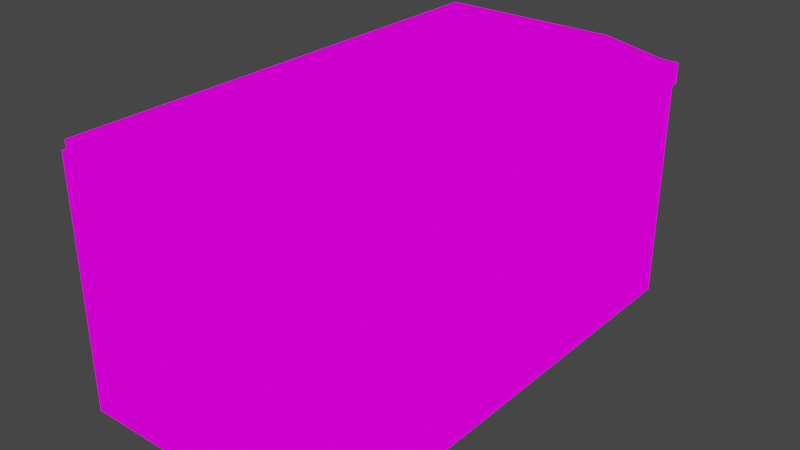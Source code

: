 # Source: BigTrashCam2.blend  (saved by Blender 2.82.7; exported with 4.5.12 LTS)
import bpy
from mathutils import Matrix  # noqa: F401  (used for matrix-valued properties, if any)

bpy.ops.wm.read_factory_settings(use_empty=True)
scene = bpy.context.scene
scene.name = 'Scene'

# ---- collections
col_collection = bpy.data.collections.new('Collection'); scene.collection.children.link(col_collection)

# ---- images (referenced by path relative to the original .blend; pixels are not part of the script)
import os
ASSET_DIR = os.environ.get("B2B_ASSET_DIR", "")  # directory of the original .blend (textures are referenced by path, not embedded)
HERE = os.path.dirname(os.path.abspath(__file__))  # packed textures are extracted next to this script under _unpacked/

def load_image(name, relpath, width, height, colorspace="sRGB"):
    """Load a texture the original file referenced (path relative to the .blend, or extracted next to this script)."""
    p = next((c for c in (os.path.join(HERE, relpath), os.path.join(ASSET_DIR, relpath)) if relpath and os.path.exists(c)), "")
    if p:
        img = bpy.data.images.load(p, check_existing=True)
        img.name = name
    else:  # same state as the original file: an image datablock whose file is absent (Cycles renders it pink)
        img = bpy.data.images.new(name, width, height)
        img.source = "FILE"
        img.filepath = "//" + (relpath or name)
    img.colorspace_settings.name = colorspace
    return img
img_bigtrashcans_png_001 = load_image('BigTrashCans.png.001', 'BigTrashCans.png', 1024, 1024, 'sRGB')

# ---- materials (node trees are filled in below, after node groups)
mat_bigtrashcans = bpy.data.materials.new('BigTrashCans')
mat_bigtrashcans.alpha_threshold = 0.0
mat_bigtrashcans.use_transparent_shadow = False
mat_bigtrashcans.line_color = (0.0, 0.0, 0.0, 1.0)

# ---- material node trees
mat_bigtrashcans.use_nodes = True; mat_bigtrashcans.node_tree.nodes.clear()
_N = mat_bigtrashcans.node_tree.nodes; _L = mat_bigtrashcans.node_tree.links
n0 = _N.new('ShaderNodeOutputMaterial'); n0.name = 'Material Output'; n0.location = (400, 0)
n1 = _N.new('ShaderNodeLightPath'); n1.name = 'Light Path'; n1.location = (0, 250)
n2 = _N.new('ShaderNodeBsdfTransparent'); n2.name = 'Transparent BSDF'; n2.location = (-200, -100)
n3 = _N.new('ShaderNodeEmission'); n3.name = 'Emission'; n3.location = (-200, -200)
n4 = _N.new('ShaderNodeMixShader'); n4.name = 'Mix Shader'; n4.location = (200, 0)
n5 = _N.new('ShaderNodeMixShader'); n5.name = 'Mix Shader.001'; n5.location = (0, -100)
n6 = _N.new('ShaderNodeTexImage'); n6.name = 'Image Texture'; n6.location = (-500, 100)
n6.image = img_bigtrashcans_png_001
n6.interpolation = 'Closest'
_L.new(n6.outputs[0], n3.inputs[0])
_L.new(n6.outputs[1], n5.inputs[0])
_L.new(n2.outputs[0], n5.inputs[1])
_L.new(n2.outputs[0], n4.inputs[1])
_L.new(n3.outputs[0], n5.inputs[2])
_L.new(n5.outputs[0], n4.inputs[2])
_L.new(n1.outputs[0], n4.inputs[0])
_L.new(n4.outputs[0], n0.inputs[0])
n0.is_active_output = True

# ---- world
world_world = bpy.data.worlds.new('World'); scene.world = world_world
world_world.use_nodes = True; world_world.node_tree.nodes.clear()
_N = world_world.node_tree.nodes; _L = world_world.node_tree.links
n0 = _N.new('ShaderNodeOutputWorld'); n0.name = 'World Output'; n0.location = (300, 300)
n1 = _N.new('ShaderNodeBackground'); n1.name = 'Background'; n1.location = (10, 300)
n1.inputs[0].default_value = (0.05088, 0.05088, 0.05088, 1.0)
_L.new(n1.outputs[0], n0.inputs[0])
n0.is_active_output = True
world_world.color = (0.05088, 0.05088, 0.05088)
world_world.use_sun_shadow = False
world_world.sun_shadow_jitter_overblur = 0.0

# ---- meshes
me_cube = bpy.data.meshes.new('Cube')
me_cube.from_pydata([(0.0, 0.75, -0.06607), (0.0, -0.25, -0.06607), (0.0, 0.5, -0.06607), (0.0, 1.0, -0.06607), (-0.982, 0.75, 0.0), (0.0, 0.0, -0.06607), (-0.982, 0.25, 0.0), (-0.75, 1.0, 0.0), (0.0, 0.25, -0.06607), (-0.982, -0.75, 0.0), (0.0, -1.0, -0.06607), (0.0, -0.75, -0.75), (-0.5, -1.0, -0.75), (-0.982, -1.0, -0.75), (-0.5, 0.5, -1.0), (-0.5, -1.0, -0.25), (-0.75, -1.0, 0.0), (-0.982, -0.5, 0.0), (-0.982, -0.25, 0.0), (-1.074, 1.0, -0.75), (-0.982, 0.5, 0.0), (-0.75, 0.5, -1.0), (0.0, 0.0, -0.5), (-0.75, 0.75, -1.0), (0.0, -0.75, -1.0), (-0.25, -1.0, -1.0), (-0.5, 0.75, -1.0), (0.0, 0.0, -1.0), (0.0, -0.75, -0.06607), (0.0, 0.25, -0.75), (0.0, -0.25, -0.75), (0.0, -0.5, -1.0), (0.0, 0.0, -0.75), (0.0, -1.0, -1.0), (0.0, -0.5, -0.06607), (0.0, 0.75, -0.75), (0.0, 0.5, -0.75), (0.0, 1.0, -0.75), (-0.25, -1.0, -0.25), (0.0, -0.5, -0.75), (0.0, -0.25, -0.25), (0.0, 0.0, -0.25), (0.0, 0.25, -0.25), (0.0, -0.75, -0.25), (0.0, -0.25, -0.5), (0.0, -0.75, -0.5), (-0.75, -1.0, -1.0), (0.0, 0.5, -0.5), (-0.5, -1.0, 0.0), (0.0, 0.5, -0.25), (0.0, -0.5, -0.5), (0.0, 0.25, -0.5), (-0.5, 1.0, -0.5), (0.0, 0.75, -0.5), (0.0, 0.75, -0.25), (0.0, -1.0, -0.25), (0.0, -0.5, -0.25), (0.0, 1.0, -0.5), (-0.75, 1.0, -1.0), (-0.75, 1.0, -0.75), (-1.074, 0.5, 0.0), (0.0, 1.0, -0.25), (-0.75, -0.75, -1.0), (-0.75, -0.25, -1.0), (-0.25, 1.0, 0.0), (-0.75, 1.0, -0.5), (-0.5, 1.0, 0.0), (-0.982, 1.0, -0.5), (-0.5, 1.0, -0.25), (-0.982, 1.0, -0.25), (-0.5, 1.0, -0.75), (-0.75, 1.0, -0.25), (0.0, 1.0, -1.0), (-0.25, 1.0, -0.5), (-0.25, 1.0, -0.75), (-0.982, -1.0, -1.0), (-0.25, 1.0, -0.25), (-0.75, -1.0, -0.75), (-0.5, 0.25, -1.0), (-0.25, -1.0, 0.0), (-0.75, -1.0, -0.5), (-0.982, -1.0, -0.25), (-0.5, -1.0, -0.5), (-0.982, -1.0, 0.0), (-0.5, -1.0, -1.0), (0.0, -1.0, -0.5), (-0.75, -1.0, -0.25), (-0.982, 0.0, 0.0), (0.0, -1.0, -0.75), (-0.25, -1.0, -0.75), (-0.25, -1.0, -0.5), (-1.074, 0.5, -0.5), (-0.75, -0.5, -1.0), (-1.074, 0.25, 0.0), (-0.982, 1.0, -0.75), (-1.074, 1.0, 0.0), (-1.074, -1.0, -0.75), (-0.75, 0.25, -1.0), (-0.982, 1.0, 0.0), (-1.074, 0.0, 0.0), (-0.982, -1.0, -0.5), (-1.074, -0.25, 0.0), (-1.074, -0.5, 0.0), (-1.074, -1.0, 0.0), (-1.074, 0.75, -1.0), (-1.074, -0.75, 0.0), (-1.074, -0.75, -0.25), (-1.074, 0.75, 0.0), (-0.982, 0.0, -1.0), (-1.074, 0.25, -0.5), (-1.074, 0.5, -0.75), (-1.074, 0.0, -0.5), (-1.074, -1.0, -0.5), (-1.074, 1.0, -1.0), (-1.074, -1.0, -0.25), (-0.982, 0.25, -1.0), (-1.074, 0.5, -0.25), (-0.982, -0.25, -1.0), (-1.074, -0.75, -0.5), (-1.074, 0.75, -0.75), (-1.074, 0.25, -0.75), (-1.074, 0.75, -0.5), (-1.074, -0.25, -0.75), (-1.074, 0.0, -0.75), (-1.074, -0.75, -0.75), (-1.074, -0.5, -0.75), (-1.074, 0.75, -0.25), (-1.074, 1.0, -0.5), (-1.074, 0.25, -0.25), (-1.074, -0.25, -0.5), (-1.074, 0.0, -0.25), (-1.074, -0.25, -0.25), (-1.074, -0.5, -0.5), (-1.074, -0.5, -0.25), (-1.074, 1.0, -0.25), (0.0, 0.75, -1.0), (0.0, 0.25, -1.0), (0.0, 0.5, -1.0), (-0.25, 1.0, -1.0), (-0.25, 0.25, -1.0), (-0.25, -0.25, -1.0), (0.0, -0.25, -1.0), (-0.5, 1.0, -1.0), (-0.25, -0.5, -1.0), (-0.25, 0.75, -1.0), (-0.25, 0.5, -1.0), (-0.25, 0.0, -1.0), (-0.5, -0.75, -1.0), (-0.25, -0.75, -1.0), (-0.5, 0.0, -1.0), (-0.5, -0.25, -1.0), (-0.75, 0.0, -1.0), (-0.5, -0.5, -1.0), (-0.982, 1.0, -1.0), (-0.982, 0.5, -1.0), (-1.074, -1.0, -1.0), (-1.074, 0.25, -1.0), (-1.074, -0.5, -1.0), (-1.074, -0.75, -1.0), (-0.982, -0.5, -1.0), (-1.074, -0.25, -1.0), (-1.074, 0.0, -1.0), (-0.982, 0.75, -1.0), (-1.074, 0.5, -1.0), (-0.982, -0.75, -1.0), (0.0, -0.875, -0.06607), (-0.75, -0.875, 0.0), (-0.5, -0.875, 0.0), (0.0, -0.875, -0.25), (-0.25, -0.875, 0.0), (-0.982, -0.875, 0.0), (0.0, -0.875, -0.5), (0.0, -0.875, -1.0), (0.0, -0.875, -0.75), (-1.074, -0.875, -1.0), (-1.074, -0.875, -0.25), (-1.074, -0.875, 0.0), (-1.074, -0.875, -0.5), (-0.982, -0.875, -1.0), (-1.074, -0.875, -0.75), (-0.5, -0.875, -1.0), (-0.25, -0.875, -1.0), (-0.75, -0.875, -1.0), (-0.982, 0.875, 0.0), (-1.074, 0.875, 0.0), (0.0, 0.875, -0.5), (0.0, 0.875, -0.75), (0.0, 0.875, -0.06607), (-0.5, 0.875, 0.0), (-0.75, 0.875, 0.0), (-1.074, 0.875, -0.75), (0.0, 0.875, -0.25), (-0.25, 0.875, 0.0), (-0.25, 0.875, -1.0), (-0.5, 0.875, -1.0), (-1.074, 0.875, -1.0), (-1.074, 0.875, -0.5), (-1.074, 0.875, -0.25), (-0.75, 0.875, -1.0), (0.0, 0.875, -1.0), (-0.982, 0.875, -1.0), (-0.07321, 0.5, -0.04672), (-0.07321, -0.25, -1.0), (-0.07321, 0.0, -0.04672), (-0.07321, 0.25, -0.04672), (-0.07321, -1.0, -0.04672), (-0.07321, -0.75, -0.04672), (-0.07321, -1.0, -1.0), (-0.07321, -0.5, -0.04672), (-0.07321, 0.25, -1.0), (-0.07321, 0.0, -1.0), (-0.07321, -0.25, -0.04672), (-0.07321, 0.75, -0.04672), (-0.07321, 1.0, -0.5), (-0.07321, 1.0, -0.75), (-0.07321, 1.0, -0.04672), (-0.07321, 1.0, -0.25), (-0.07321, -1.0, -0.75), (-0.07321, -1.0, -0.5), (-0.07321, 0.5, -1.0), (-0.07321, -1.0, -0.25), (-0.07321, 0.75, -1.0), (-0.07321, 1.0, -1.0), (-0.07321, -0.5, -1.0), (-0.07321, -0.75, -1.0), (-0.07321, -0.875, -1.0), (-0.07321, -0.875, -0.04672), (-0.07321, 0.875, -1.0), (-0.07321, 0.875, -0.04672), (-0.866, -1.0, 0.0), (-0.866, -0.5, 0.0), (-0.866, 0.5, 0.0), (-0.866, 0.25, 0.0), (-0.866, -0.75, 0.0), (-0.866, -0.5, -1.0), (-0.866, 1.0, -0.25), (-0.866, 1.0, -0.5), (-0.866, -1.0, -1.0), (-0.866, -0.25, 0.0), (-0.866, 0.75, 0.0), (-0.866, 1.0, -0.75), (-0.866, 0.0, -1.0), (-0.866, 1.0, 0.0), (-0.866, -1.0, -0.75), (-0.866, -1.0, -0.5), (-0.866, -1.0, -0.25), (-0.866, 0.0, 0.0), (-0.866, 0.25, -1.0), (-0.866, 1.0, -1.0), (-0.866, 0.75, -1.0), (-0.866, 0.5, -1.0), (-0.866, -0.75, -1.0), (-0.866, -0.25, -1.0), (-0.866, -0.875, -1.0), (-0.866, -0.875, 0.0), (-0.866, 0.875, -1.0), (-0.866, 0.875, 0.0), (-0.7567, -0.5004, -0.3674), (-0.757, -0.2505, -0.3696), (-0.5076, 0.4995, -0.4111), (-0.4931, 0.7505, -0.4154), (-0.07575, 0.4998, -0.4708), (-0.2623, 0.4992, -0.445), (-0.7606, 0.2493, -0.3737), (-0.4891, 0.2507, -0.4113), (-0.2435, 0.0004362, -0.443), (-0.2546, -0.2503, -0.4391), (-0.2438, 0.2504, -0.4452), (-0.4999, -0.25, -0.4052), (-0.4887, -0.4992, -0.4044), (-0.4888, 0.0007497, -0.409), (-0.2478, 0.7501, -0.4493), (-0.2433, -0.4996, -0.4384), (-0.243, -0.7495, -0.4361), (-0.07512, -0.0001277, -0.4663), (-0.07544, 0.2499, -0.4685), (-0.7603, -0.000688, -0.3715), (-0.7465, 0.7502, -0.3803), (-0.4883, -0.7492, -0.4022), (-0.7539, -0.7503, -0.3654), (-0.86, 0.5004, -0.3623), (-0.7609, 0.4993, -0.376), (-0.8597, 0.2504, -0.36), (-0.8677, -0.7501, -0.3497), (-0.4991, -0.8749, -0.3995), (-0.07481, -0.2501, -0.464), (-0.07606, 0.7498, -0.4731), (-0.7466, 0.8752, -0.3814), (-0.256, 0.8746, -0.4493), (-0.8603, 0.7504, -0.3646), (-0.7537, -0.8752, -0.3643), (-0.2538, -0.8753, -0.4335), (-0.07403, -0.8751, -0.4583), (-0.5013, 0.8749, -0.4154), (-0.07622, 0.8748, -0.4742), (-0.07418, -0.7501, -0.4595), (-0.0745, -0.5001, -0.4617), (-0.8705, -0.5003, -0.3516), (-0.8708, -0.2503, -0.3539), (-0.8594, 0.0004429, -0.3578), (-0.8676, -0.8751, -0.3486), (-0.8605, 0.8754, -0.3657), (0.01394, 1.0, 0.00097), (-0.3002, 1.0, 0.04504), (-0.5502, 0.75, 0.04458), (0.01394, 0.75, 0.00097), (-0.5502, 1.0, 0.04458), (-1.05, 1.0, 0.04367), (-0.8002, 0.5, 0.04413), (-0.3002, 0.75, 0.04504), (-1.05, 0.5, 0.04367), (-0.8002, 1.0, 0.04413), (-1.05, 0.75, 0.04367), (-0.2954, 1.0, 0.01217), (-1.05, 0.25, 0.04367), (-0.8002, 0.0, 0.04413), (-0.3002, 0.25, 0.04504), (-0.3002, 0.5, 0.04504), (-0.8002, 0.75, 0.04413), (0.01394, 0.5, 0.00097), (0.01409, 1.0, -0.08264), (-0.5502, 0.25, 0.04458), (-0.5502, 0.5, 0.04458), (0.01394, 0.25, 0.00097), (-0.8002, -0.25, 0.04413), (0.01394, 0.0, 0.00097), (-0.8002, -0.5, 0.04413), (-1.05, 0.0, 0.04367), (-0.8002, 0.25, 0.04413), (-0.3002, 0.0, 0.04504), (-0.3002, -0.25, 0.04504), (-1.05, -0.5, 0.04367), (-0.5502, 0.0, 0.04458), (-1.05, -0.25, 0.04367), (0.01394, -0.25, 0.00097), (-0.5502, -0.5, 0.04458), (-0.3002, -0.5, 0.04504), (-0.5502, -0.25, 0.04458), (-0.3002, -1.0, 0.04504), (0.01394, -0.5, 0.00097), (-0.5502, -0.75, 0.04458), (-0.8002, -1.0, 0.04413), (-1.05, -1.0, 0.04367), (-0.3002, -0.75, 0.04504), (0.01394, -0.75, 0.00097), (0.01394, -1.0, 0.00097), (-1.05, -0.75, 0.04367), (-0.8002, -0.75, 0.04413), (-0.5502, -1.0, 0.04458), (0.01409, 0.75, -0.08264), (0.01409, 0.25, -0.08264), (0.01409, 0.5, -0.08264), (-0.2954, 0.5, 0.01217), (-0.2954, 0.25, 0.01217), (-1.045, 0.75, 0.0108), (-0.7954, 0.75, 0.01126), (-1.045, 1.0, 0.0108), (-0.7954, 1.0, 0.01126), (-0.2954, 0.75, 0.01217), (-0.5454, 0.75, 0.01171), (-0.5454, 0.5, 0.01171), (-0.2954, 0.0, 0.01217), (-0.5454, 1.0, 0.01171), (0.01409, -0.25, -0.08264), (0.01409, 0.0, -0.08264), (-1.045, -0.5, 0.0108), (-1.045, -0.75, 0.0108), (-1.045, 0.5, 0.0108), (-1.045, 0.25, 0.0108), (-0.5454, -1.0, 0.01171), (-0.2954, -1.0, 0.01217), (-0.5454, 0.0, 0.01171), (-0.7954, 0.0, 0.01126), (-0.7954, -0.25, 0.01126), (-1.045, 0.0, 0.0108), (-1.045, -0.25, 0.0108), (-0.7954, 0.5, 0.01126), (-0.7954, 0.25, 0.01126), (0.01409, -0.75, -0.08264), (0.01409, -0.5, -0.08264), (-0.5454, -0.25, 0.01171), (-0.7954, -0.5, 0.01126), (-0.5454, 0.25, 0.01171), (0.01409, -1.0, -0.08264), (-0.2954, -0.25, 0.01217), (-0.5454, -0.75, 0.01171), (-0.5454, -0.5, 0.01171), (-0.7954, -1.0, 0.01126), (-0.7954, -0.75, 0.01126), (-0.2954, -0.75, 0.01217), (-0.2954, -0.5, 0.01217), (-1.045, -1.0, 0.0108), (-0.05481, 1.0, 0.0008441), (-0.05481, 0.75, 0.0008441), (-0.05481, 0.5, 0.0008441), (-0.05481, 0.25, 0.0008441), (-0.05481, 0.0, 0.0008441), (-0.05481, -1.0, 0.0008441), (-0.05481, -0.25, 0.0008441), (-0.05481, -0.5, 0.0008441), (-0.05001, 1.0, -0.03202), (-0.05481, -0.75, 0.0008441), (-0.05001, 0.75, -0.03202), (-0.05001, 0.5, -0.03202), (-0.05001, 0.25, -0.03202), (-0.05001, 0.0, -0.03202), (-0.05001, -1.0, -0.03202), (-0.05001, -0.25, -0.03202), (-0.05001, -0.5, -0.03202), (-0.05001, -0.75, -0.03202)], [], [(228, 215, 64, 192), (201, 212, 286, 261), (188, 189, 287, 293), (246, 238, 298, 299), (232, 246, 299, 282), (226, 206, 295, 292), (256, 239, 289, 301), (192, 64, 66, 188), (231, 232, 282, 280), (206, 208, 296, 295), (189, 256, 301, 287), (239, 231, 280, 289), (208, 211, 285, 296), (211, 203, 274, 285), (169, 226, 292, 291), (188, 66, 7, 189), (254, 233, 9, 170), (233, 230, 17, 9), (230, 238, 18, 17), (238, 246, 87, 18), (246, 232, 6, 87), (232, 231, 20, 6), (231, 239, 4, 20), (256, 242, 98, 183), (172, 24, 11, 173), (24, 31, 39, 11), (31, 141, 30, 39), (141, 27, 32, 30), (27, 136, 29, 32), (136, 137, 36, 29), (137, 135, 35, 36), (199, 72, 37, 186), (173, 11, 45, 171), (11, 39, 50, 45), (39, 30, 44, 50), (30, 32, 22, 44), (32, 29, 51, 22), (29, 36, 47, 51), (36, 35, 53, 47), (186, 37, 57, 185), (171, 45, 43, 168), (45, 50, 56, 43), (50, 44, 40, 56), (44, 22, 41, 40), (22, 51, 42, 41), (51, 47, 49, 42), (47, 53, 54, 49), (185, 57, 61, 191), (168, 43, 28, 165), (43, 56, 34, 28), (56, 40, 1, 34), (40, 41, 5, 1), (41, 42, 8, 5), (42, 49, 2, 8), (49, 54, 0, 2), (191, 61, 3, 187), (142, 58, 59, 70), (248, 153, 94, 240), (70, 59, 65, 52), (240, 94, 67, 236), (52, 65, 71, 68), (236, 67, 69, 235), (68, 71, 7, 66), (235, 69, 98, 242), (222, 138, 74, 214), (138, 142, 70, 74), (214, 74, 73, 213), (74, 70, 52, 73), (213, 73, 76, 216), (73, 52, 68, 76), (216, 76, 64, 215), (76, 68, 66, 64), (237, 46, 77, 243), (46, 84, 12, 77), (243, 77, 80, 244), (77, 12, 82, 80), (244, 80, 86, 245), (80, 82, 15, 86), (245, 86, 16, 229), (86, 15, 48, 16), (84, 25, 89, 12), (207, 33, 88, 217), (12, 89, 90, 82), (217, 88, 85, 218), (82, 90, 38, 15), (218, 85, 55, 220), (15, 38, 79, 48), (220, 55, 10, 205), (153, 113, 19, 94), (94, 19, 127, 67), (67, 127, 134, 69), (69, 134, 95, 98), (155, 75, 13, 96), (96, 13, 100, 112), (112, 100, 81, 114), (114, 81, 83, 103), (176, 170, 9, 105), (105, 9, 17, 102), (102, 17, 18, 101), (101, 18, 87, 99), (99, 87, 6, 93), (93, 6, 20, 60), (60, 20, 4, 107), (184, 183, 98, 95), (195, 104, 119, 190), (104, 163, 110, 119), (163, 156, 120, 110), (156, 161, 123, 120), (161, 160, 122, 123), (160, 157, 125, 122), (157, 158, 124, 125), (174, 155, 96, 179), (190, 119, 121, 196), (119, 110, 91, 121), (110, 120, 109, 91), (120, 123, 111, 109), (123, 122, 129, 111), (122, 125, 132, 129), (125, 124, 118, 132), (179, 96, 112, 177), (196, 121, 126, 197), (121, 91, 116, 126), (91, 109, 128, 116), (109, 111, 130, 128), (111, 129, 131, 130), (129, 132, 133, 131), (132, 118, 106, 133), (177, 112, 114, 175), (197, 126, 107, 184), (126, 116, 60, 107), (116, 128, 93, 60), (128, 130, 99, 93), (130, 131, 101, 99), (131, 133, 102, 101), (133, 106, 105, 102), (175, 114, 103, 176), (227, 221, 144, 193), (221, 219, 145, 144), (219, 209, 139, 145), (209, 210, 146, 139), (210, 202, 140, 146), (202, 223, 143, 140), (223, 224, 148, 143), (225, 207, 25, 181), (193, 144, 26, 194), (144, 145, 14, 26), (145, 139, 78, 14), (139, 146, 149, 78), (146, 140, 150, 149), (140, 143, 152, 150), (143, 148, 147, 152), (181, 25, 84, 180), (194, 26, 23, 198), (26, 14, 21, 23), (14, 78, 97, 21), (78, 149, 151, 97), (149, 150, 63, 151), (150, 152, 92, 63), (152, 147, 62, 92), (180, 84, 46, 182), (174, 158, 164, 178), (158, 157, 159, 164), (157, 160, 117, 159), (160, 161, 108, 117), (161, 156, 115, 108), (156, 163, 154, 115), (163, 104, 162, 154), (195, 113, 153, 200), (253, 251, 62, 182), (251, 234, 92, 62), (234, 252, 63, 92), (252, 241, 151, 63), (241, 247, 97, 151), (247, 250, 21, 97), (250, 249, 23, 21), (255, 248, 58, 198), (237, 253, 182, 46), (155, 174, 178, 75), (147, 180, 182, 62), (148, 181, 180, 147), (224, 225, 181, 148), (106, 175, 176, 105), (118, 177, 175, 106), (124, 179, 177, 118), (158, 174, 179, 124), (103, 83, 170, 176), (55, 168, 165, 10), (85, 171, 168, 55), (88, 173, 171, 85), (33, 172, 173, 88), (229, 254, 170, 83), (48, 167, 166, 16), (79, 169, 167, 48), (205, 226, 169, 79), (249, 255, 198, 23), (104, 195, 200, 162), (142, 194, 198, 58), (138, 193, 194, 142), (222, 227, 193, 138), (134, 197, 184, 95), (127, 196, 197, 134), (19, 190, 196, 127), (113, 195, 190, 19), (107, 4, 183, 184), (54, 191, 187, 0), (53, 185, 191, 54), (35, 186, 185, 53), (135, 199, 186, 35), (239, 256, 183, 4), (233, 254, 300, 283), (254, 166, 290, 300), (203, 204, 275, 274), (0, 187, 228, 212), (72, 199, 227, 222), (10, 165, 226, 205), (24, 172, 225, 224), (172, 33, 207, 225), (31, 24, 224, 223), (141, 31, 223, 202), (27, 141, 202, 210), (136, 27, 210, 209), (137, 136, 209, 219), (135, 137, 219, 221), (199, 135, 221, 227), (38, 220, 205, 79), (90, 218, 220, 38), (89, 217, 218, 90), (25, 207, 217, 89), (61, 216, 215, 3), (57, 213, 216, 61), (37, 214, 213, 57), (72, 222, 214, 37), (187, 3, 215, 228), (2, 0, 212, 201), (8, 2, 201, 204), (5, 8, 204, 203), (1, 5, 203, 211), (34, 1, 211, 208), (28, 34, 208, 206), (165, 28, 206, 226), (167, 169, 291, 284), (162, 200, 255, 249), (16, 166, 254, 229), (75, 178, 253, 237), (200, 153, 248, 255), (154, 162, 249, 250), (115, 154, 250, 247), (108, 115, 247, 241), (117, 108, 241, 252), (159, 117, 252, 234), (164, 159, 234, 251), (178, 164, 251, 253), (81, 245, 229, 83), (100, 244, 245, 81), (13, 243, 244, 100), (75, 237, 243, 13), (71, 235, 242, 7), (65, 236, 235, 71), (59, 240, 236, 65), (58, 248, 240, 59), (189, 7, 242, 256), (228, 192, 288, 294), (230, 233, 283, 297), (212, 228, 294, 286), (204, 201, 261, 275), (192, 188, 293, 288), (166, 167, 284, 290), (238, 230, 297, 298), (292, 295, 273, 291), (295, 296, 272, 273), (296, 285, 266, 272), (285, 274, 265, 266), (274, 275, 267, 265), (275, 261, 262, 267), (261, 286, 271, 262), (291, 273, 278, 284), (273, 272, 269, 278), (272, 266, 268, 269), (266, 265, 270, 268), (265, 267, 264, 270), (267, 262, 259, 264), (262, 271, 260, 259), (284, 278, 279, 290), (278, 269, 257, 279), (269, 268, 258, 257), (268, 270, 276, 258), (270, 264, 263, 276), (264, 259, 281, 263), (259, 260, 277, 281), (260, 293, 287, 277), (271, 288, 293, 260), (286, 294, 288, 271), (277, 287, 301, 289), (281, 277, 289, 280), (263, 281, 280, 282), (276, 263, 282, 299), (258, 276, 299, 298), (257, 258, 298, 297), (279, 257, 297, 283), (290, 279, 283, 300), (392, 303, 309, 393), (303, 306, 304, 309), (306, 311, 318, 304), (311, 307, 312, 318), (393, 309, 317, 394), (309, 304, 322, 317), (304, 318, 308, 322), (318, 312, 310, 308), (394, 317, 316, 395), (317, 322, 321, 316), (322, 308, 328, 321), (308, 310, 314, 328), (395, 316, 329, 396), (316, 321, 332, 329), (321, 328, 315, 332), (328, 314, 327, 315), (396, 329, 330, 398), (329, 332, 337, 330), (332, 315, 324, 337), (315, 327, 333, 324), (398, 330, 336, 399), (330, 337, 335, 336), (337, 324, 326, 335), (324, 333, 331, 326), (399, 336, 343, 401), (336, 335, 340, 343), (335, 326, 347, 340), (326, 331, 346, 347), (401, 343, 338, 397), (343, 340, 348, 338), (340, 347, 341, 348), (347, 346, 342, 341), (400, 313, 358, 402), (313, 362, 359, 358), (362, 357, 355, 359), (357, 356, 354, 355), (402, 358, 352, 403), (358, 359, 360, 352), (359, 355, 376, 360), (355, 354, 367, 376), (403, 352, 353, 404), (352, 360, 382, 353), (360, 376, 377, 382), (376, 367, 368, 377), (404, 353, 361, 405), (353, 382, 371, 361), (382, 377, 372, 371), (377, 368, 374, 372), (405, 361, 384, 407), (361, 371, 380, 384), (371, 372, 373, 380), (372, 374, 375, 373), (407, 384, 390, 408), (384, 380, 386, 390), (380, 373, 381, 386), (373, 375, 365, 381), (408, 390, 389, 409), (390, 386, 385, 389), (386, 381, 388, 385), (381, 365, 366, 388), (409, 389, 370, 406), (389, 385, 369, 370), (385, 388, 387, 369), (388, 366, 391, 387), (333, 375, 365, 331), (346, 366, 391, 342), (325, 364, 350, 323), (307, 356, 354, 312), (303, 313, 362, 306), (312, 354, 367, 310), (311, 357, 356, 307), (306, 362, 357, 311), (342, 391, 387, 341), (319, 351, 349, 305), (344, 378, 379, 339), (305, 349, 320, 302), (334, 363, 364, 325), (392, 400, 313, 303), (331, 365, 366, 346), (345, 383, 378, 344), (341, 387, 369, 348), (327, 374, 375, 333), (314, 368, 374, 327), (323, 350, 351, 319), (310, 367, 368, 314), (397, 406, 383, 345), (348, 369, 370, 338), (339, 379, 363, 334), (338, 370, 406, 397), (302, 320, 400, 392), (378, 409, 406, 383), (379, 408, 409, 378), (363, 407, 408, 379), (364, 405, 407, 363), (350, 404, 405, 364), (351, 403, 404, 350), (349, 402, 403, 351), (320, 400, 402, 349), (344, 401, 397, 345), (339, 399, 401, 344), (334, 398, 399, 339), (325, 396, 398, 334), (323, 395, 396, 325), (319, 394, 395, 323), (305, 393, 394, 319), (302, 392, 393, 305)])
_uv = me_cube.uv_layers.new(name='UVMap')
_uv.uv.foreach_set('vector', [0.4792, 0.6911, 0.4999, 0.6912, 0.4999, 0.7497, 0.4792, 0.75, 0.4167, 0.6912, 0.4583, 0.6912, 0.4583, 0.6912, 0.4167, 0.6912, 0.4792, 0.8333, 0.4792, 0.9167, 0.4792, 0.9167, 0.4792, 0.8333, 0.3333, 0.9583, 0.2917, 0.9583, 0.2917, 0.9583, 0.3333, 0.9583, 0.375, 0.9583, 0.3333, 0.9583, 0.3333, 0.9583, 0.375, 0.9583, 0.1875, 0.6911, 0.2083, 0.6912, 0.2083, 0.6912, 0.1875, 0.6911, 0.4792, 0.9582, 0.4583, 0.9583, 0.4583, 0.9583, 0.4792, 0.9582, 0.4792, 0.75, 0.4999, 0.7503, 0.4999, 0.8331, 0.4792, 0.8333, 0.4167, 0.9583, 0.375, 0.9583, 0.375, 0.9583, 0.4167, 0.9583, 0.2083, 0.6912, 0.25, 0.6912, 0.25, 0.6912, 0.2083, 0.6912, 0.4792, 0.9167, 0.4792, 0.9582, 0.4792, 0.9582, 0.4792, 0.9167, 0.4583, 0.9583, 0.4167, 0.9583, 0.4167, 0.9583, 0.4583, 0.9583, 0.25, 0.6912, 0.2917, 0.6912, 0.2917, 0.6912, 0.25, 0.6912, 0.2917, 0.6912, 0.3333, 0.6912, 0.3333, 0.6912, 0.2917, 0.6912, 0.1875, 0.75, 0.1875, 0.6911, 0.1875, 0.6911, 0.1875, 0.75, 0.4792, 0.8333, 0.4999, 0.8336, 0.4999, 0.9164, 0.4792, 0.9167, 0.1875, 0.9582, 0.2083, 0.9583, 0.2082, 0.9997, 0.1875, 0.9997, 0.2083, 0.9583, 0.25, 0.9583, 0.2499, 0.9997, 0.2085, 0.9997, 0.25, 0.9583, 0.2917, 0.9583, 0.2915, 0.9997, 0.2501, 0.9997, 0.2917, 0.9583, 0.3333, 0.9583, 0.3332, 0.9997, 0.2918, 0.9997, 0.3333, 0.9583, 0.375, 0.9583, 0.3749, 0.9997, 0.3335, 0.9997, 0.375, 0.9583, 0.4167, 0.9583, 0.4165, 0.9997, 0.3751, 0.9997, 0.4167, 0.9583, 0.4583, 0.9583, 0.4582, 0.9997, 0.4168, 0.9997, 0.4792, 0.9582, 0.4999, 0.9583, 0.4999, 0.9997, 0.4792, 0.9997, 0.5221, 0.001342, 0.5429, 0.001342, 0.5429, 0.09242, 0.5221, 0.09268, 0.5431, 0.001342, 0.5845, 0.001342, 0.5845, 0.09242, 0.5431, 0.09242, 0.5848, 0.001342, 0.6262, 0.001342, 0.6262, 0.09242, 0.5848, 0.09242, 0.6264, 0.001342, 0.6679, 0.001342, 0.6679, 0.09242, 0.6264, 0.09242, 0.6681, 0.001342, 0.7095, 0.001342, 0.7095, 0.09242, 0.6681, 0.09242, 0.7098, 0.001342, 0.7512, 0.001342, 0.7512, 0.09242, 0.7098, 0.09242, 0.7514, 0.001342, 0.7929, 0.001342, 0.7929, 0.09242, 0.7514, 0.09242, 0.8138, 0.001342, 0.8345, 0.001342, 0.8345, 0.09242, 0.8138, 0.09268, 0.5221, 0.09268, 0.5429, 0.09294, 0.5429, 0.1758, 0.5221, 0.176, 0.5431, 0.09294, 0.5845, 0.09294, 0.5845, 0.1758, 0.5431, 0.1758, 0.5848, 0.09294, 0.6262, 0.09294, 0.6262, 0.1758, 0.5848, 0.1758, 0.6264, 0.09294, 0.6679, 0.09294, 0.6679, 0.1758, 0.6264, 0.1758, 0.6681, 0.09294, 0.7095, 0.09294, 0.7095, 0.1758, 0.6681, 0.1758, 0.7098, 0.09294, 0.7512, 0.09294, 0.7512, 0.1758, 0.7098, 0.1758, 0.7514, 0.09294, 0.7929, 0.09294, 0.7929, 0.1758, 0.7514, 0.1758, 0.8138, 0.09268, 0.8345, 0.09294, 0.8345, 0.1758, 0.8138, 0.176, 0.5221, 0.176, 0.5429, 0.1763, 0.5429, 0.2591, 0.5221, 0.2593, 0.5431, 0.1763, 0.5845, 0.1763, 0.5845, 0.2591, 0.5431, 0.2591, 0.5848, 0.1763, 0.6262, 0.1763, 0.6262, 0.2591, 0.5848, 0.2591, 0.6264, 0.1763, 0.6679, 0.1763, 0.6679, 0.2591, 0.6264, 0.2591, 0.6681, 0.1763, 0.7095, 0.1763, 0.7095, 0.2591, 0.6681, 0.2591, 0.7098, 0.1763, 0.7512, 0.1763, 0.7512, 0.2591, 0.7098, 0.2591, 0.7514, 0.1763, 0.7929, 0.1763, 0.7929, 0.2591, 0.7514, 0.2591, 0.8138, 0.176, 0.8345, 0.1763, 0.8345, 0.2591, 0.8138, 0.2593, 0.5221, 0.2593, 0.5429, 0.2596, 0.5429, 0.3317, 0.5221, 0.3319, 0.5431, 0.2596, 0.5845, 0.2596, 0.5845, 0.3317, 0.5431, 0.3317, 0.5848, 0.2596, 0.6262, 0.2596, 0.6262, 0.3317, 0.5848, 0.3317, 0.6264, 0.2596, 0.6679, 0.2596, 0.6679, 0.3317, 0.6264, 0.3317, 0.6681, 0.2596, 0.7095, 0.2596, 0.7095, 0.3317, 0.6681, 0.3317, 0.7098, 0.2596, 0.7512, 0.2596, 0.7512, 0.3317, 0.7098, 0.3317, 0.7514, 0.2596, 0.7929, 0.2596, 0.7929, 0.3317, 0.7514, 0.3317, 0.8138, 0.2593, 0.8345, 0.2596, 0.8345, 0.3317, 0.8138, 0.3319, 0.5835, 0.3336, 0.6249, 0.3336, 0.6249, 0.4164, 0.5835, 0.4164, 0.6458, 0.3336, 0.6665, 0.3336, 0.6665, 0.4164, 0.6458, 0.4167, 0.5835, 0.4169, 0.6249, 0.4169, 0.6249, 0.4997, 0.5835, 0.4997, 0.6458, 0.4167, 0.6665, 0.4169, 0.6665, 0.4997, 0.6458, 0.5, 0.5835, 0.5003, 0.6249, 0.5003, 0.6249, 0.5831, 0.5835, 0.5831, 0.6458, 0.5, 0.6665, 0.5003, 0.6665, 0.5831, 0.6458, 0.5833, 0.5835, 0.5836, 0.6249, 0.5836, 0.6249, 0.6664, 0.5835, 0.6664, 0.6458, 0.5833, 0.6665, 0.5836, 0.6665, 0.6664, 0.6458, 0.6664, 0.5123, 0.3336, 0.5415, 0.3336, 0.5415, 0.4164, 0.5123, 0.4167, 0.5418, 0.3336, 0.5832, 0.3336, 0.5832, 0.4164, 0.5418, 0.4164, 0.5123, 0.4167, 0.5415, 0.4169, 0.5415, 0.4997, 0.5123, 0.5, 0.5418, 0.4169, 0.5832, 0.4169, 0.5832, 0.4997, 0.5418, 0.4997, 0.5123, 0.5, 0.5415, 0.5003, 0.5415, 0.5831, 0.5123, 0.5833, 0.5418, 0.5003, 0.5832, 0.5003, 0.5832, 0.5831, 0.5418, 0.5831, 0.5123, 0.5833, 0.5415, 0.5836, 0.5415, 0.6664, 0.5123, 0.6664, 0.5418, 0.5836, 0.5832, 0.5836, 0.5832, 0.6664, 0.5418, 0.6664, 0.5625, 0.3336, 0.5832, 0.3336, 0.5832, 0.4164, 0.5625, 0.4167, 0.5835, 0.3336, 0.6249, 0.3336, 0.6249, 0.4164, 0.5835, 0.4164, 0.5625, 0.4167, 0.5832, 0.4169, 0.5832, 0.4997, 0.5625, 0.5, 0.5835, 0.4169, 0.6249, 0.4169, 0.6249, 0.4997, 0.5835, 0.4997, 0.5625, 0.5, 0.5832, 0.5003, 0.5832, 0.5831, 0.5625, 0.5833, 0.5835, 0.5003, 0.6249, 0.5003, 0.6249, 0.5831, 0.5835, 0.5831, 0.5625, 0.5833, 0.5832, 0.5836, 0.5832, 0.6664, 0.5625, 0.6664, 0.5835, 0.5836, 0.6249, 0.5836, 0.6249, 0.6664, 0.5835, 0.6664, 0.6251, 0.3336, 0.6665, 0.3336, 0.6665, 0.4164, 0.6251, 0.4164, 0.6961, 0.3336, 0.7082, 0.3336, 0.7082, 0.4164, 0.6961, 0.4167, 0.6251, 0.4169, 0.6665, 0.4169, 0.6665, 0.4997, 0.6251, 0.4997, 0.6961, 0.4167, 0.7082, 0.4169, 0.7082, 0.4997, 0.6961, 0.5, 0.6251, 0.5003, 0.6665, 0.5003, 0.6665, 0.5831, 0.6251, 0.5831, 0.6961, 0.5, 0.7082, 0.5003, 0.7082, 0.5831, 0.6961, 0.5833, 0.6251, 0.5836, 0.6665, 0.5836, 0.6665, 0.6664, 0.6251, 0.6664, 0.6961, 0.5833, 0.7082, 0.5836, 0.7082, 0.6664, 0.6961, 0.6664, 0.6668, 0.3336, 0.7082, 0.3336, 0.7082, 0.4164, 0.6668, 0.4164, 0.6668, 0.4169, 0.7082, 0.4169, 0.7082, 0.4997, 0.6668, 0.4997, 0.6668, 0.5003, 0.7082, 0.5003, 0.7082, 0.5831, 0.6668, 0.5831, 0.6668, 0.5836, 0.7082, 0.5836, 0.7082, 0.6664, 0.6668, 0.6664, 0.5001, 0.3336, 0.5415, 0.3336, 0.5415, 0.4164, 0.5001, 0.4164, 0.5001, 0.4169, 0.5415, 0.4169, 0.5415, 0.4997, 0.5001, 0.4997, 0.5001, 0.5003, 0.5415, 0.5003, 0.5415, 0.5831, 0.5001, 0.5831, 0.5001, 0.5836, 0.5415, 0.5836, 0.5415, 0.6664, 0.5001, 0.6664, 0.8335, 0.04167, 0.8749, 0.04167, 0.8749, 0.08307, 0.8335, 0.08307, 0.8335, 0.08359, 0.8749, 0.08359, 0.8749, 0.1664, 0.8335, 0.1664, 0.8335, 0.1669, 0.8749, 0.1669, 0.8749, 0.2497, 0.8335, 0.2497, 0.8335, 0.2503, 0.8749, 0.2503, 0.8749, 0.3331, 0.8335, 0.3331, 0.8335, 0.3336, 0.8749, 0.3336, 0.8749, 0.4164, 0.8335, 0.4164, 0.8335, 0.4169, 0.8749, 0.4169, 0.8749, 0.4997, 0.8335, 0.4997, 0.8335, 0.5003, 0.8749, 0.5003, 0.8749, 0.5831, 0.8335, 0.5831, 0.8335, 0.625, 0.8749, 0.625, 0.8749, 0.6664, 0.8335, 0.6664, 0.1875, 0.0002604, 0.2082, 0.0002604, 0.2082, 0.08307, 0.1875, 0.08333, 0.2085, 0.0002604, 0.2499, 0.0002604, 0.2499, 0.08307, 0.2085, 0.08307, 0.2501, 0.0002604, 0.2915, 0.0002604, 0.2915, 0.08307, 0.2501, 0.08307, 0.2918, 0.0002604, 0.3332, 0.0002604, 0.3332, 0.08307, 0.2918, 0.08307, 0.3335, 0.0002604, 0.3749, 0.0002604, 0.3749, 0.08307, 0.3335, 0.08307, 0.3751, 0.0002604, 0.4165, 0.0002604, 0.4165, 0.08307, 0.3751, 0.08307, 0.4168, 0.0002604, 0.4582, 0.0002604, 0.4582, 0.08307, 0.4168, 0.08307, 0.4792, 0.0002604, 0.4999, 0.0002604, 0.4999, 0.08307, 0.4792, 0.08333, 0.1875, 0.08333, 0.2082, 0.08359, 0.2082, 0.1664, 0.1875, 0.1667, 0.2085, 0.08359, 0.2499, 0.08359, 0.2499, 0.1664, 0.2085, 0.1664, 0.2501, 0.08359, 0.2915, 0.08359, 0.2915, 0.1664, 0.2501, 0.1664, 0.2918, 0.08359, 0.3332, 0.08359, 0.3332, 0.1664, 0.2918, 0.1664, 0.3335, 0.08359, 0.3749, 0.08359, 0.3749, 0.1664, 0.3335, 0.1664, 0.3751, 0.08359, 0.4165, 0.08359, 0.4165, 0.1664, 0.3751, 0.1664, 0.4168, 0.08359, 0.4582, 0.08359, 0.4582, 0.1664, 0.4168, 0.1664, 0.4792, 0.08333, 0.4999, 0.08359, 0.4999, 0.1664, 0.4792, 0.1667, 0.1875, 0.1667, 0.2082, 0.1669, 0.2082, 0.2497, 0.1875, 0.25, 0.2085, 0.1669, 0.2499, 0.1669, 0.2499, 0.2497, 0.2085, 0.2497, 0.2501, 0.1669, 0.2915, 0.1669, 0.2915, 0.2497, 0.2501, 0.2497, 0.2918, 0.1669, 0.3332, 0.1669, 0.3332, 0.2497, 0.2918, 0.2497, 0.3335, 0.1669, 0.3749, 0.1669, 0.3749, 0.2497, 0.3335, 0.2497, 0.3751, 0.1669, 0.4165, 0.1669, 0.4165, 0.2497, 0.3751, 0.2497, 0.4168, 0.1669, 0.4582, 0.1669, 0.4582, 0.2497, 0.4168, 0.2497, 0.4792, 0.1667, 0.4999, 0.1669, 0.4999, 0.2497, 0.4792, 0.25, 0.1875, 0.25, 0.2082, 0.2503, 0.2082, 0.3331, 0.1875, 0.3331, 0.2085, 0.2503, 0.2499, 0.2503, 0.2499, 0.3331, 0.2085, 0.3331, 0.2501, 0.2503, 0.2915, 0.2503, 0.2915, 0.3331, 0.2501, 0.3331, 0.2918, 0.2503, 0.3332, 0.2503, 0.3332, 0.3331, 0.2918, 0.3331, 0.3335, 0.2503, 0.3749, 0.2503, 0.3749, 0.3331, 0.3335, 0.3331, 0.3751, 0.2503, 0.4165, 0.2503, 0.4165, 0.3331, 0.3751, 0.3331, 0.4168, 0.2503, 0.4582, 0.2503, 0.4582, 0.3331, 0.4168, 0.3331, 0.4792, 0.25, 0.4999, 0.2503, 0.4999, 0.3331, 0.4792, 0.3331, 0.1875, 0.02459, 0.2083, 0.02451, 0.2082, 0.08307, 0.1875, 0.08333, 0.2083, 0.02451, 0.25, 0.02451, 0.2499, 0.08307, 0.2085, 0.08307, 0.25, 0.02451, 0.2917, 0.02451, 0.2915, 0.08307, 0.2501, 0.08307, 0.2917, 0.02451, 0.3333, 0.02451, 0.3332, 0.08307, 0.2918, 0.08307, 0.3333, 0.02451, 0.375, 0.02451, 0.3749, 0.08307, 0.3335, 0.08307, 0.375, 0.02451, 0.4167, 0.02451, 0.4165, 0.08307, 0.3751, 0.08307, 0.4167, 0.02451, 0.4583, 0.02451, 0.4582, 0.08307, 0.4168, 0.08307, 0.4792, 0.02459, 0.4999, 0.02451, 0.4999, 0.08307, 0.4792, 0.08333, 0.1875, 0.08333, 0.2082, 0.08359, 0.2082, 0.1664, 0.1875, 0.1664, 0.2085, 0.08359, 0.2499, 0.08359, 0.2499, 0.1664, 0.2085, 0.1664, 0.2501, 0.08359, 0.2915, 0.08359, 0.2915, 0.1664, 0.2501, 0.1664, 0.2918, 0.08359, 0.3332, 0.08359, 0.3332, 0.1664, 0.2918, 0.1664, 0.3335, 0.08359, 0.3749, 0.08359, 0.3749, 0.1664, 0.3335, 0.1664, 0.3751, 0.08359, 0.4165, 0.08359, 0.4165, 0.1664, 0.3751, 0.1664, 0.4168, 0.08359, 0.4582, 0.08359, 0.4582, 0.1664, 0.4168, 0.1664, 0.4792, 0.08333, 0.4999, 0.08359, 0.4999, 0.1664, 0.4792, 0.1664, 0.4792, 0.2497, 0.4585, 0.2497, 0.4585, 0.1669, 0.4792, 0.1667, 0.4582, 0.2497, 0.4168, 0.2497, 0.4168, 0.1669, 0.4582, 0.1669, 0.4165, 0.2497, 0.3751, 0.2497, 0.3751, 0.1669, 0.4165, 0.1669, 0.3749, 0.2497, 0.3335, 0.2497, 0.3335, 0.1669, 0.3749, 0.1669, 0.3332, 0.2497, 0.2918, 0.2497, 0.2918, 0.1669, 0.3332, 0.1669, 0.2915, 0.2497, 0.2501, 0.2497, 0.2501, 0.1669, 0.2915, 0.1669, 0.2499, 0.2497, 0.2085, 0.2497, 0.2085, 0.1669, 0.2499, 0.1669, 0.1875, 0.2497, 0.1668, 0.2497, 0.1668, 0.1669, 0.1875, 0.1667, 0.1875, 0.0002604, 0.2082, 0.0002604, 0.2082, 0.08307, 0.1875, 0.08333, 0.2085, 0.0002604, 0.2499, 0.0002604, 0.2499, 0.08307, 0.2085, 0.08307, 0.2501, 0.0002604, 0.2915, 0.0002604, 0.2915, 0.08307, 0.2501, 0.08307, 0.2918, 0.0002604, 0.3332, 0.0002604, 0.3332, 0.08307, 0.2918, 0.08307, 0.3335, 0.0002604, 0.3749, 0.0002604, 0.3749, 0.08307, 0.3335, 0.08307, 0.3751, 0.0002604, 0.4165, 0.0002604, 0.4165, 0.08307, 0.3751, 0.08307, 0.4168, 0.0002604, 0.4582, 0.0002604, 0.4582, 0.08307, 0.4168, 0.08307, 0.4792, 0.0002604, 0.4999, 0.0002604, 0.4999, 0.08307, 0.4792, 0.08333, 0.1875, 0.125, 0.2083, 0.125, 0.2082, 0.1664, 0.1875, 0.1667, 0.2083, 0.125, 0.25, 0.125, 0.2499, 0.1664, 0.2085, 0.1664, 0.25, 0.125, 0.2917, 0.125, 0.2915, 0.1664, 0.2501, 0.1664, 0.2917, 0.125, 0.3333, 0.125, 0.3332, 0.1664, 0.2918, 0.1664, 0.3333, 0.125, 0.375, 0.125, 0.3749, 0.1664, 0.3335, 0.1664, 0.375, 0.125, 0.4167, 0.125, 0.4165, 0.1664, 0.3751, 0.1664, 0.4167, 0.125, 0.4583, 0.125, 0.4582, 0.1664, 0.4168, 0.1664, 0.4792, 0.125, 0.4999, 0.125, 0.4999, 0.1664, 0.4792, 0.1667, 0.1668, 0.125, 0.1875, 0.125, 0.1875, 0.1667, 0.1668, 0.1664, 0.1668, 0.0002604, 0.1875, 0.0002604, 0.1875, 0.08333, 0.1668, 0.08307, 0.2082, 0.2497, 0.1875, 0.2497, 0.1875, 0.1667, 0.2082, 0.1669, 0.4585, 0.08359, 0.4792, 0.08333, 0.4792, 0.1664, 0.4585, 0.1664, 0.4583, 0.02451, 0.4792, 0.02459, 0.4792, 0.08333, 0.4585, 0.08307, 0.4585, 0.2503, 0.4792, 0.25, 0.4792, 0.3331, 0.4585, 0.3331, 0.4585, 0.1669, 0.4792, 0.1667, 0.4792, 0.25, 0.4585, 0.2497, 0.4585, 0.08359, 0.4792, 0.08333, 0.4792, 0.1667, 0.4585, 0.1664, 0.4585, 0.0002604, 0.4792, 0.0002604, 0.4792, 0.08333, 0.4585, 0.08307, 0.8335, 0.0002604, 0.8749, 0.0002604, 0.8749, 0.04167, 0.8335, 0.04167, 0.5014, 0.2596, 0.5221, 0.2593, 0.5221, 0.3319, 0.5014, 0.3317, 0.5014, 0.1763, 0.5221, 0.176, 0.5221, 0.2593, 0.5014, 0.2591, 0.5014, 0.09294, 0.5221, 0.09268, 0.5221, 0.176, 0.5014, 0.1758, 0.5014, 0.001342, 0.5221, 0.001342, 0.5221, 0.09268, 0.5014, 0.09242, 0.1668, 0.9583, 0.1875, 0.9582, 0.1875, 0.9997, 0.1668, 0.9997, 0.1668, 0.8336, 0.1875, 0.8333, 0.1875, 0.9167, 0.1668, 0.9164, 0.1668, 0.7503, 0.1875, 0.75, 0.1875, 0.8333, 0.1668, 0.8331, 0.1668, 0.6912, 0.1875, 0.6911, 0.1875, 0.75, 0.1668, 0.7497, 0.4583, 0.125, 0.4792, 0.125, 0.4792, 0.1667, 0.4585, 0.1664, 0.4585, 0.0002604, 0.4792, 0.0002604, 0.4792, 0.08333, 0.4585, 0.08307, 0.4999, 0.2497, 0.4792, 0.2497, 0.4792, 0.1667, 0.4999, 0.1669, 0.1668, 0.08359, 0.1875, 0.08333, 0.1875, 0.1664, 0.1668, 0.1664, 0.1668, 0.02451, 0.1875, 0.02459, 0.1875, 0.08333, 0.1668, 0.08307, 0.1668, 0.2503, 0.1875, 0.25, 0.1875, 0.3331, 0.1668, 0.3331, 0.1668, 0.1669, 0.1875, 0.1667, 0.1875, 0.25, 0.1668, 0.2497, 0.1668, 0.08359, 0.1875, 0.08333, 0.1875, 0.1667, 0.1668, 0.1664, 0.1668, 0.0002604, 0.1875, 0.0002604, 0.1875, 0.08333, 0.1668, 0.08307, 0.8335, 0.5836, 0.8749, 0.5836, 0.8749, 0.625, 0.8335, 0.625, 0.7931, 0.2596, 0.8138, 0.2593, 0.8138, 0.3319, 0.7931, 0.3317, 0.7931, 0.1763, 0.8138, 0.176, 0.8138, 0.2593, 0.7931, 0.2591, 0.7931, 0.09294, 0.8138, 0.09268, 0.8138, 0.176, 0.7931, 0.1758, 0.7931, 0.001342, 0.8138, 0.001342, 0.8138, 0.09268, 0.7931, 0.09242, 0.4583, 0.9583, 0.4792, 0.9582, 0.4792, 0.9997, 0.4585, 0.9997, 0.2083, 0.9583, 0.1875, 0.9582, 0.1875, 0.9582, 0.2083, 0.9583, 0.1875, 0.9582, 0.1875, 0.9167, 0.1875, 0.9167, 0.1875, 0.9582, 0.3333, 0.6912, 0.375, 0.6912, 0.375, 0.6912, 0.3333, 0.6912, 0.4585, 0.6669, 0.4792, 0.6667, 0.4792, 0.6911, 0.4583, 0.6912, 0.1668, 0.0002604, 0.1875, 0.0002604, 0.1875, 0.02459, 0.1668, 0.02451, 0.1668, 0.6669, 0.1875, 0.6667, 0.1875, 0.6911, 0.1668, 0.6912, 0.4585, 0.0002604, 0.4792, 0.0002604, 0.4792, 0.02459, 0.4583, 0.02451, 0.4792, 0.0002604, 0.4999, 0.0002604, 0.4999, 0.02451, 0.4792, 0.02459, 0.4168, 0.0002604, 0.4582, 0.0002604, 0.4583, 0.02451, 0.4167, 0.02451, 0.3751, 0.0002604, 0.4165, 0.0002604, 0.4167, 0.02451, 0.375, 0.02451, 0.3335, 0.0002604, 0.3749, 0.0002604, 0.375, 0.02451, 0.3333, 0.02451, 0.2918, 0.0002604, 0.3332, 0.0002604, 0.3333, 0.02451, 0.2917, 0.02451, 0.2501, 0.0002604, 0.2915, 0.0002604, 0.2917, 0.02451, 0.25, 0.02451, 0.2085, 0.0002604, 0.2499, 0.0002604, 0.25, 0.02451, 0.2083, 0.02451, 0.1875, 0.0002604, 0.2082, 0.0002604, 0.2083, 0.02451, 0.1875, 0.02459, 0.6668, 0.5836, 0.6961, 0.5833, 0.6961, 0.6664, 0.6668, 0.6664, 0.6668, 0.5003, 0.6961, 0.5, 0.6961, 0.5833, 0.6668, 0.5831, 0.6668, 0.4169, 0.6961, 0.4167, 0.6961, 0.5, 0.6668, 0.4997, 0.6668, 0.3336, 0.6961, 0.3336, 0.6961, 0.4167, 0.6668, 0.4164, 0.5001, 0.5836, 0.5123, 0.5833, 0.5123, 0.6664, 0.5001, 0.6664, 0.5001, 0.5003, 0.5123, 0.5, 0.5123, 0.5833, 0.5001, 0.5831, 0.5001, 0.4169, 0.5123, 0.4167, 0.5123, 0.5, 0.5001, 0.4997, 0.5001, 0.3336, 0.5123, 0.3336, 0.5123, 0.4167, 0.5001, 0.4164, 0.4792, 0.6667, 0.4999, 0.6669, 0.4999, 0.6912, 0.4792, 0.6911, 0.4168, 0.6669, 0.4582, 0.6669, 0.4583, 0.6912, 0.4167, 0.6912, 0.3751, 0.6669, 0.4165, 0.6669, 0.4167, 0.6912, 0.375, 0.6912, 0.3335, 0.6669, 0.3749, 0.6669, 0.375, 0.6912, 0.3333, 0.6912, 0.2918, 0.6669, 0.3332, 0.6669, 0.3333, 0.6912, 0.2917, 0.6912, 0.2501, 0.6669, 0.2915, 0.6669, 0.2917, 0.6912, 0.25, 0.6912, 0.2085, 0.6669, 0.2499, 0.6669, 0.25, 0.6912, 0.2083, 0.6912, 0.1875, 0.6667, 0.2082, 0.6669, 0.2083, 0.6912, 0.1875, 0.6911, 0.1875, 0.8333, 0.1875, 0.75, 0.1875, 0.75, 0.1875, 0.8333, 0.4585, 0.08359, 0.4792, 0.08333, 0.4792, 0.125, 0.4583, 0.125, 0.1668, 0.9169, 0.1875, 0.9167, 0.1875, 0.9582, 0.1668, 0.9583, 0.1668, 0.08359, 0.1875, 0.08333, 0.1875, 0.125, 0.1668, 0.125, 0.4792, 0.08333, 0.4999, 0.08359, 0.4999, 0.125, 0.4792, 0.125, 0.4168, 0.08359, 0.4582, 0.08359, 0.4583, 0.125, 0.4167, 0.125, 0.3751, 0.08359, 0.4165, 0.08359, 0.4167, 0.125, 0.375, 0.125, 0.3335, 0.08359, 0.3749, 0.08359, 0.375, 0.125, 0.3333, 0.125, 0.2918, 0.08359, 0.3332, 0.08359, 0.3333, 0.125, 0.2917, 0.125, 0.2501, 0.08359, 0.2915, 0.08359, 0.2917, 0.125, 0.25, 0.125, 0.2085, 0.08359, 0.2499, 0.08359, 0.25, 0.125, 0.2083, 0.125, 0.1875, 0.08333, 0.2082, 0.08359, 0.2083, 0.125, 0.1875, 0.125, 0.5418, 0.5836, 0.5625, 0.5833, 0.5625, 0.6664, 0.5418, 0.6664, 0.5418, 0.5003, 0.5625, 0.5, 0.5625, 0.5833, 0.5418, 0.5831, 0.5418, 0.4169, 0.5625, 0.4167, 0.5625, 0.5, 0.5418, 0.4997, 0.5418, 0.3336, 0.5625, 0.3336, 0.5625, 0.4167, 0.5418, 0.4164, 0.6251, 0.5836, 0.6458, 0.5833, 0.6458, 0.6664, 0.6251, 0.6664, 0.6251, 0.5003, 0.6458, 0.5, 0.6458, 0.5833, 0.6251, 0.5831, 0.6251, 0.4169, 0.6458, 0.4167, 0.6458, 0.5, 0.6251, 0.4997, 0.6251, 0.3336, 0.6458, 0.3336, 0.6458, 0.4167, 0.6251, 0.4164, 0.4792, 0.9167, 0.4999, 0.9169, 0.4999, 0.9583, 0.4792, 0.9582, 0.4792, 0.6911, 0.4792, 0.75, 0.4792, 0.75, 0.4792, 0.6911, 0.25, 0.9583, 0.2083, 0.9583, 0.2083, 0.9583, 0.25, 0.9583, 0.4583, 0.6912, 0.4792, 0.6911, 0.4792, 0.6911, 0.4583, 0.6912, 0.375, 0.6912, 0.4167, 0.6912, 0.4167, 0.6912, 0.375, 0.6912, 0.4792, 0.75, 0.4792, 0.8333, 0.4792, 0.8333, 0.4792, 0.75, 0.1875, 0.9167, 0.1875, 0.8333, 0.1875, 0.8333, 0.1875, 0.9167, 0.2917, 0.9583, 0.25, 0.9583, 0.25, 0.9583, 0.2917, 0.9583, 0.5222, 0.6911, 0.543, 0.6912, 0.5429, 0.7497, 0.5222, 0.75, 0.543, 0.6912, 0.5847, 0.6912, 0.5845, 0.7497, 0.5431, 0.7497, 0.5847, 0.6912, 0.6263, 0.6912, 0.6262, 0.7497, 0.5848, 0.7497, 0.6263, 0.6912, 0.668, 0.6912, 0.6679, 0.7497, 0.6265, 0.7497, 0.668, 0.6912, 0.7097, 0.6912, 0.7095, 0.7497, 0.6681, 0.7497, 0.7097, 0.6912, 0.7513, 0.6912, 0.7512, 0.7497, 0.7098, 0.7497, 0.7513, 0.6912, 0.793, 0.6912, 0.7929, 0.7497, 0.7515, 0.7497, 0.5222, 0.75, 0.5429, 0.7503, 0.5429, 0.8331, 0.5222, 0.8333, 0.5431, 0.7503, 0.5845, 0.7503, 0.5845, 0.8331, 0.5431, 0.8331, 0.5848, 0.7503, 0.6262, 0.7503, 0.6262, 0.8331, 0.5848, 0.8331, 0.6265, 0.7503, 0.6679, 0.7503, 0.6679, 0.8331, 0.6265, 0.8331, 0.6681, 0.7503, 0.7095, 0.7503, 0.7095, 0.8331, 0.6681, 0.8331, 0.7098, 0.7503, 0.7512, 0.7503, 0.7512, 0.8331, 0.7098, 0.8331, 0.7515, 0.7503, 0.7929, 0.7503, 0.7929, 0.8331, 0.7515, 0.8331, 0.5222, 0.8333, 0.5429, 0.8336, 0.5429, 0.9164, 0.5222, 0.9167, 0.5431, 0.8336, 0.5845, 0.8336, 0.5845, 0.9164, 0.5431, 0.9164, 0.5848, 0.8336, 0.6262, 0.8336, 0.6262, 0.9164, 0.5848, 0.9164, 0.6265, 0.8336, 0.6679, 0.8336, 0.6679, 0.9164, 0.6265, 0.9164, 0.6681, 0.8336, 0.7095, 0.8336, 0.7095, 0.9164, 0.6681, 0.9164, 0.7098, 0.8336, 0.7512, 0.8336, 0.7512, 0.9164, 0.7098, 0.9164, 0.7515, 0.8336, 0.7929, 0.8336, 0.7929, 0.9164, 0.7515, 0.9164, 0.7931, 0.8336, 0.8138, 0.8333, 0.8138, 0.9167, 0.7931, 0.9164, 0.7931, 0.7503, 0.8138, 0.75, 0.8138, 0.8333, 0.7931, 0.8331, 0.793, 0.6912, 0.8138, 0.6911, 0.8138, 0.75, 0.7931, 0.7497, 0.7931, 0.9169, 0.8138, 0.9167, 0.8138, 0.9582, 0.793, 0.9583, 0.7515, 0.9169, 0.7929, 0.9169, 0.793, 0.9583, 0.7513, 0.9583, 0.7098, 0.9169, 0.7512, 0.9169, 0.7513, 0.9583, 0.7097, 0.9583, 0.6681, 0.9169, 0.7095, 0.9169, 0.7097, 0.9583, 0.668, 0.9583, 0.6265, 0.9169, 0.6679, 0.9169, 0.668, 0.9583, 0.6263, 0.9583, 0.5848, 0.9169, 0.6262, 0.9169, 0.6263, 0.9583, 0.5847, 0.9583, 0.5431, 0.9169, 0.5845, 0.9169, 0.5847, 0.9583, 0.543, 0.9583, 0.5222, 0.9167, 0.5429, 0.9169, 0.543, 0.9583, 0.5222, 0.9582, 0.8449, 0.0002604, 0.8749, 0.0002604, 0.8749, 0.08307, 0.8449, 0.08333, 0.8751, 0.0002604, 0.9165, 0.0002604, 0.9165, 0.08307, 0.8751, 0.08307, 0.9168, 0.0002604, 0.9582, 0.0002604, 0.9582, 0.08307, 0.9168, 0.08307, 0.9585, 0.0002604, 0.9999, 0.0002604, 0.9999, 0.08307, 0.9585, 0.08307, 0.8449, 0.08333, 0.8749, 0.08359, 0.8749, 0.1664, 0.8449, 0.1667, 0.8751, 0.08359, 0.9165, 0.08359, 0.9165, 0.1664, 0.8751, 0.1664, 0.9168, 0.08359, 0.9582, 0.08359, 0.9582, 0.1664, 0.9168, 0.1664, 0.9585, 0.08359, 0.9999, 0.08359, 0.9999, 0.1664, 0.9585, 0.1664, 0.8449, 0.1667, 0.8749, 0.1669, 0.8749, 0.2497, 0.8449, 0.25, 0.8751, 0.1669, 0.9165, 0.1669, 0.9165, 0.2497, 0.8751, 0.2497, 0.9168, 0.1669, 0.9582, 0.1669, 0.9582, 0.2497, 0.9168, 0.2497, 0.9585, 0.1669, 0.9999, 0.1669, 0.9999, 0.2497, 0.9585, 0.2497, 0.8449, 0.25, 0.8749, 0.2503, 0.8749, 0.3331, 0.8449, 0.3333, 0.8751, 0.2503, 0.9165, 0.2503, 0.9165, 0.3331, 0.8751, 0.3331, 0.9168, 0.2503, 0.9582, 0.2503, 0.9582, 0.3331, 0.9168, 0.3331, 0.9585, 0.2503, 0.9999, 0.2503, 0.9999, 0.3331, 0.9585, 0.3331, 0.8449, 0.3333, 0.8749, 0.3336, 0.8749, 0.4164, 0.8449, 0.4167, 0.8751, 0.3336, 0.9165, 0.3336, 0.9165, 0.4164, 0.8751, 0.4164, 0.9168, 0.3336, 0.9582, 0.3336, 0.9582, 0.4164, 0.9168, 0.4164, 0.9585, 0.3336, 0.9999, 0.3336, 0.9999, 0.4164, 0.9585, 0.4164, 0.8449, 0.4167, 0.8749, 0.4169, 0.8749, 0.4997, 0.8449, 0.5, 0.8751, 0.4169, 0.9165, 0.4169, 0.9165, 0.4997, 0.8751, 0.4997, 0.9168, 0.4169, 0.9582, 0.4169, 0.9582, 0.4997, 0.9168, 0.4997, 0.9585, 0.4169, 0.9999, 0.4169, 0.9999, 0.4997, 0.9585, 0.4997, 0.8449, 0.5, 0.8749, 0.5003, 0.8749, 0.5831, 0.8449, 0.5833, 0.8751, 0.5003, 0.9165, 0.5003, 0.9165, 0.5831, 0.8751, 0.5831, 0.9168, 0.5003, 0.9582, 0.5003, 0.9582, 0.5831, 0.9168, 0.5831, 0.9585, 0.5003, 0.9999, 0.5003, 0.9999, 0.5831, 0.9585, 0.5831, 0.8449, 0.5833, 0.8749, 0.5836, 0.8749, 0.6664, 0.8449, 0.6664, 0.8751, 0.5836, 0.9165, 0.5836, 0.9165, 0.6664, 0.8751, 0.6664, 0.9168, 0.5836, 0.9582, 0.5836, 0.9582, 0.6664, 0.9168, 0.6664, 0.9585, 0.5836, 0.9999, 0.5836, 0.9999, 0.6664, 0.9585, 0.6664, 0.8449, 0.0002604, 0.8749, 0.0002604, 0.8749, 0.08307, 0.8449, 0.08333, 0.8751, 0.0002604, 0.9165, 0.0002604, 0.9165, 0.08307, 0.8751, 0.08307, 0.9168, 0.0002604, 0.9582, 0.0002604, 0.9582, 0.08307, 0.9168, 0.08307, 0.9585, 0.0002604, 0.9999, 0.0002604, 0.9999, 0.08307, 0.9585, 0.08307, 0.8449, 0.08333, 0.8749, 0.08359, 0.8749, 0.1664, 0.8449, 0.1667, 0.8751, 0.08359, 0.9165, 0.08359, 0.9165, 0.1664, 0.8751, 0.1664, 0.9168, 0.08359, 0.9582, 0.08359, 0.9582, 0.1664, 0.9168, 0.1664, 0.9585, 0.08359, 0.9999, 0.08359, 0.9999, 0.1664, 0.9585, 0.1664, 0.8449, 0.1667, 0.8749, 0.1669, 0.8749, 0.2497, 0.8449, 0.25, 0.8751, 0.1669, 0.9165, 0.1669, 0.9165, 0.2497, 0.8751, 0.2497, 0.9168, 0.1669, 0.9582, 0.1669, 0.9582, 0.2497, 0.9168, 0.2497, 0.9585, 0.1669, 0.9999, 0.1669, 0.9999, 0.2497, 0.9585, 0.2497, 0.8449, 0.25, 0.8749, 0.2503, 0.8749, 0.3331, 0.8449, 0.3333, 0.8751, 0.2503, 0.9165, 0.2503, 0.9165, 0.3331, 0.8751, 0.3331, 0.9168, 0.2503, 0.9582, 0.2503, 0.9582, 0.3331, 0.9168, 0.3331, 0.9585, 0.2503, 0.9999, 0.2503, 0.9999, 0.3331, 0.9585, 0.3331, 0.8449, 0.3333, 0.8749, 0.3336, 0.8749, 0.4164, 0.8449, 0.4167, 0.8751, 0.3336, 0.9165, 0.3336, 0.9165, 0.4164, 0.8751, 0.4164, 0.9168, 0.3336, 0.9582, 0.3336, 0.9582, 0.4164, 0.9168, 0.4164, 0.9585, 0.3336, 0.9999, 0.3336, 0.9999, 0.4164, 0.9585, 0.4164, 0.8449, 0.4167, 0.8749, 0.4169, 0.8749, 0.4997, 0.8449, 0.5, 0.8751, 0.4169, 0.9165, 0.4169, 0.9165, 0.4997, 0.8751, 0.4997, 0.9168, 0.4169, 0.9582, 0.4169, 0.9582, 0.4997, 0.9168, 0.4997, 0.9585, 0.4169, 0.9999, 0.4169, 0.9999, 0.4997, 0.9585, 0.4997, 0.8449, 0.5, 0.8749, 0.5003, 0.8749, 0.5831, 0.8449, 0.5833, 0.8751, 0.5003, 0.9165, 0.5003, 0.9165, 0.5831, 0.8751, 0.5831, 0.9168, 0.5003, 0.9582, 0.5003, 0.9582, 0.5831, 0.9168, 0.5831, 0.9585, 0.5003, 0.9999, 0.5003, 0.9999, 0.5831, 0.9585, 0.5831, 0.8449, 0.5833, 0.8749, 0.5836, 0.8749, 0.6664, 0.8449, 0.6664, 0.8751, 0.5836, 0.9165, 0.5836, 0.9165, 0.6664, 0.8751, 0.6664, 0.9168, 0.5836, 0.9582, 0.5836, 0.9582, 0.6664, 0.9168, 0.6664, 0.9585, 0.5836, 0.9999, 0.5836, 0.9999, 0.6664, 0.9585, 0.6664, 0.9999, 0.4169, 0.9999, 0.4169, 0.9999, 0.4997, 0.9999, 0.4997, 0.9999, 0.5836, 0.9999, 0.5836, 0.9999, 0.6664, 0.9999, 0.6664, 0.8335, 0.3331, 0.8335, 0.3331, 0.8335, 0.2503, 0.8335, 0.2503, 0.9999, 0.0002604, 0.9999, 0.0002604, 0.9999, 0.08307, 0.9999, 0.08307, 0.8751, 0.0002604, 0.8751, 0.0002604, 0.9165, 0.0002604, 0.9165, 0.0002604, 0.9999, 0.08359, 0.9999, 0.08359, 0.9999, 0.1664, 0.9999, 0.1664, 0.9585, 0.0002604, 0.9585, 0.0002604, 0.9999, 0.0002604, 0.9999, 0.0002604, 0.9168, 0.0002604, 0.9168, 0.0002604, 0.9582, 0.0002604, 0.9582, 0.0002604, 0.9999, 0.6664, 0.9999, 0.6664, 0.9585, 0.6664, 0.9585, 0.6664, 0.8335, 0.1664, 0.8335, 0.1664, 0.8335, 0.08359, 0.8335, 0.08359, 0.8335, 0.5831, 0.8335, 0.5831, 0.8335, 0.5003, 0.8335, 0.5003, 0.8335, 0.08307, 0.8335, 0.08307, 0.8335, 0.0002604, 0.8335, 0.0002604, 0.8335, 0.4164, 0.8335, 0.4164, 0.8335, 0.3336, 0.8335, 0.3336, 0.8449, 0.0002604, 0.8449, 0.0002604, 0.8749, 0.0002604, 0.8749, 0.0002604, 0.9999, 0.5003, 0.9999, 0.5003, 0.9999, 0.5831, 0.9999, 0.5831, 0.8335, 0.6664, 0.8335, 0.6664, 0.8335, 0.5836, 0.8335, 0.5836, 0.9582, 0.6664, 0.9582, 0.6664, 0.9168, 0.6664, 0.9168, 0.6664, 0.9999, 0.3336, 0.9999, 0.3336, 0.9999, 0.4164, 0.9999, 0.4164, 0.9999, 0.2503, 0.9999, 0.2503, 0.9999, 0.3331, 0.9999, 0.3331, 0.8335, 0.2497, 0.8335, 0.2497, 0.8335, 0.1669, 0.8335, 0.1669, 0.9999, 0.1669, 0.9999, 0.1669, 0.9999, 0.2497, 0.9999, 0.2497, 0.8449, 0.6664, 0.8449, 0.6664, 0.8335, 0.6664, 0.8335, 0.6664, 0.9165, 0.6664, 0.9165, 0.6664, 0.8751, 0.6664, 0.8751, 0.6664, 0.8335, 0.4997, 0.8335, 0.4997, 0.8335, 0.4169, 0.8335, 0.4169, 0.8749, 0.6664, 0.8749, 0.6664, 0.8449, 0.6664, 0.8449, 0.6664, 0.8335, 0.0002604, 0.8335, 0.0002604, 0.8449, 0.0002604, 0.8449, 0.0002604, 0.8335, 0.5836, 0.8449, 0.5833, 0.8449, 0.6664, 0.8335, 0.6664, 0.8335, 0.5003, 0.8449, 0.5, 0.8449, 0.5833, 0.8335, 0.5831, 0.8335, 0.4169, 0.8449, 0.4167, 0.8449, 0.5, 0.8335, 0.4997, 0.8335, 0.3336, 0.8449, 0.3333, 0.8449, 0.4167, 0.8335, 0.4164, 0.8335, 0.2503, 0.8449, 0.25, 0.8449, 0.3333, 0.8335, 0.3331, 0.8335, 0.1669, 0.8449, 0.1667, 0.8449, 0.25, 0.8335, 0.2497, 0.8335, 0.08359, 0.8449, 0.08333, 0.8449, 0.1667, 0.8335, 0.1664, 0.8335, 0.0002604, 0.8449, 0.0002604, 0.8449, 0.08333, 0.8335, 0.08307, 0.8335, 0.5836, 0.8449, 0.5833, 0.8449, 0.6664, 0.8335, 0.6664, 0.8335, 0.5003, 0.8449, 0.5, 0.8449, 0.5833, 0.8335, 0.5831, 0.8335, 0.4169, 0.8449, 0.4167, 0.8449, 0.5, 0.8335, 0.4997, 0.8335, 0.3336, 0.8449, 0.3333, 0.8449, 0.4167, 0.8335, 0.4164, 0.8335, 0.2503, 0.8449, 0.25, 0.8449, 0.3333, 0.8335, 0.3331, 0.8335, 0.1669, 0.8449, 0.1667, 0.8449, 0.25, 0.8335, 0.2497, 0.8335, 0.08359, 0.8449, 0.08333, 0.8449, 0.1667, 0.8335, 0.1664, 0.8335, 0.0002604, 0.8449, 0.0002604, 0.8449, 0.08333, 0.8335, 0.08307])
me_cube.materials.append(mat_bigtrashcans)
me_cube.use_remesh_preserve_volume = False
me_cube.use_remesh_preserve_attributes = False
me_cube.use_mirror_vertex_groups = False
me_cube.update()

# ---- objects
ob_cube = bpy.data.objects.new('Cube', me_cube)

# ---- transforms, parenting, visibility, modifiers, constraints
ob_cube.location = (0.0, 0.0, 0.0)
ob_cube.lock_rotations_4d = False
ob_cube.empty_display_type = 'ARROWS'
ob_cube.lineart.crease_threshold = 0.0

# ---- collection membership
col_collection.objects.link(ob_cube)

# ---- scene / render settings (as saved in the file)
scene.frame_start = 1; scene.frame_end = 250; scene.frame_set(1)
scene.render.engine = 'BLENDER_EEVEE_NEXT'
scene.cycles.use_denoising = False
scene.cycles.samples = 128
scene.cycles.sampling_pattern = 'TABULATED_SOBOL'
scene.cycles.use_adaptive_sampling = False
scene.cycles.use_light_tree = False
scene.view_settings.view_transform = 'Filmic'
bpy.context.view_layer.update()

# ---- added for rendering (the .blend has no active camera): camera
cam_auto = bpy.data.cameras.new('AutoCamera')
cam_auto.lens = 50.0
cam_auto.sensor_width = 36.0
cam_auto.clip_end = 1000.0
ob_auto_camera = bpy.data.objects.new('AutoCamera', cam_auto)
scene.collection.objects.link(ob_auto_camera)
ob_auto_camera.location = (1.78796, -2.78129, 1.37671)
ob_auto_camera.rotation_euler = (1.09748, -7.21219e-08, 0.694738)
scene.camera = ob_auto_camera
bpy.context.view_layer.update()
